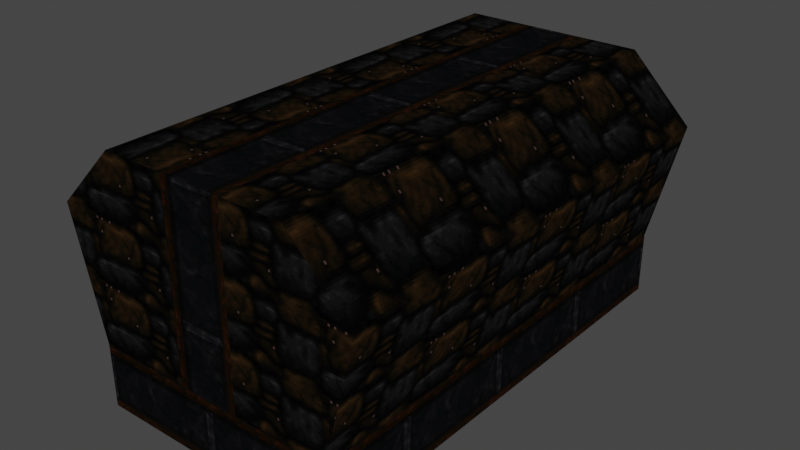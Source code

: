 # Source: c3l01f.blend  (saved by Blender 3.6.13; exported with 4.5.12 LTS)
import bpy
from mathutils import Matrix  # noqa: F401  (used for matrix-valued properties, if any)

bpy.ops.wm.read_factory_settings(use_empty=True)
scene = bpy.context.scene
scene.name = 'Scene'

# ---- collections
col_collection = bpy.data.collections.new('Collection'); scene.collection.children.link(col_collection)
col_c3l01a = bpy.data.collections.new('c3l01a'); scene.collection.children.link(col_c3l01a)
col_c3l01b = bpy.data.collections.new('c3l01b'); scene.collection.children.link(col_c3l01b)
col_c3l01c = bpy.data.collections.new('c3l01c'); scene.collection.children.link(col_c3l01c)
col_c3l01d = bpy.data.collections.new('c3l01d'); scene.collection.children.link(col_c3l01d)
col_c3l01e = bpy.data.collections.new('c3l01e'); scene.collection.children.link(col_c3l01e)
col_c3l01f = bpy.data.collections.new('c3l01f'); scene.collection.children.link(col_c3l01f)

# ---- images (referenced by path relative to the original .blend; pixels are not part of the script)
import os
ASSET_DIR = os.environ.get("B2B_ASSET_DIR", "")  # directory of the original .blend (textures are referenced by path, not embedded)
HERE = os.path.dirname(os.path.abspath(__file__))  # packed textures are extracted next to this script under _unpacked/

def load_image(name, relpath, width, height, colorspace="sRGB"):
    """Load a texture the original file referenced (path relative to the .blend, or extracted next to this script)."""
    p = next((c for c in (os.path.join(HERE, relpath), os.path.join(ASSET_DIR, relpath)) if relpath and os.path.exists(c)), "")
    if p:
        img = bpy.data.images.load(p, check_existing=True)
        img.name = name
    else:  # same state as the original file: an image datablock whose file is absent (Cycles renders it pink)
        img = bpy.data.images.new(name, width, height)
        img.source = "FILE"
        img.filepath = "//" + (relpath or name)
    img.colorspace_settings.name = colorspace
    return img
img_024_004 = load_image('024_004', '_unpacked/024_004.a1318128.png', 64, 32, 'sRGB')
img_019_004 = load_image('019_004', '_unpacked/019_004.d3926d77.png', 64, 32, 'sRGB')
img_019_004_emission = load_image('019_004_emission', '_unpacked/019_004_emission.5c71ef79.png', 64, 32, 'sRGB')
img_022_003 = load_image('022_003', '_unpacked/022_003.de1a7ba4.png', 64, 64, 'sRGB')

# ---- materials (node trees are filled in below, after node groups)
mat_024_004 = bpy.data.materials.new('024_004')
mat_024_004.use_backface_culling = True
mat_024_004.use_transparent_shadow = False
mat_024_004.preview_render_type = 'FLAT'
mat_024_004.diffuse_color = (0.9613, 0.9359, 0.9904, 1.0)
mat_019_004 = bpy.data.materials.new('019_004')
mat_019_004.use_backface_culling = True
mat_019_004.use_transparent_shadow = False
mat_019_004.preview_render_type = 'FLAT'
mat_019_004.diffuse_color = (0.7976, 0.9862, 0.2052, 1.0)
mat_022_003 = bpy.data.materials.new('022_003')
mat_022_003.use_backface_culling = True
mat_022_003.use_transparent_shadow = False
mat_022_003.preview_render_type = 'FLAT'
mat_022_003.diffuse_color = (0.4052, 0.681, 0.4812, 1.0)

# ---- material node trees
mat_024_004.use_nodes = True; mat_024_004.node_tree.nodes.clear()
_N = mat_024_004.node_tree.nodes; _L = mat_024_004.node_tree.links
n0 = _N.new('ShaderNodeOutputMaterial'); n0.name = 'Material Output'; n0.location = (300, 300)
n1 = _N.new('ShaderNodeBsdfDiffuse'); n1.name = 'Diffuse BSDF'; n1.location = (0, 0)
n2 = _N.new('ShaderNodeTexImage'); n2.name = 'Image Texture'; n2.location = (-256, 300)
n2.image = img_024_004
n2.interpolation = 'Closest'
_L.new(n2.outputs[0], n1.inputs[0])
_L.new(n1.outputs[0], n0.inputs[0])
n0.is_active_output = True
mat_019_004.use_nodes = True; mat_019_004.node_tree.nodes.clear()
_N = mat_019_004.node_tree.nodes; _L = mat_019_004.node_tree.links
n0 = _N.new('ShaderNodeOutputMaterial'); n0.name = 'Material Output'; n0.location = (300, 300)
n1 = _N.new('ShaderNodeBsdfDiffuse'); n1.name = 'Diffuse BSDF'; n1.location = (0, 0)
n2 = _N.new('ShaderNodeTexImage'); n2.name = 'Image Texture'; n2.location = (-256, 300)
n2.image = img_019_004
n2.interpolation = 'Closest'
n3 = _N.new('ShaderNodeTexImage'); n3.name = 'Image Texture.001'; n3.location = (0, 0)
n3.image = img_019_004_emission
n3.interpolation = 'Closest'
n4 = _N.new('ShaderNodeMixShader'); n4.name = 'Mix Shader'; n4.location = (0, 0)
n5 = _N.new('ShaderNodeEmission'); n5.name = 'Emission'; n5.location = (0, 0)
_L.new(n2.outputs[0], n1.inputs[0])
_L.new(n2.outputs[0], n5.inputs[0])
_L.new(n3.outputs[0], n4.inputs[0])
_L.new(n1.outputs[0], n4.inputs[1])
_L.new(n5.outputs[0], n4.inputs[2])
_L.new(n4.outputs[0], n0.inputs[0])
n0.is_active_output = True
mat_022_003.use_nodes = True; mat_022_003.node_tree.nodes.clear()
_N = mat_022_003.node_tree.nodes; _L = mat_022_003.node_tree.links
n0 = _N.new('ShaderNodeOutputMaterial'); n0.name = 'Material Output'; n0.location = (300, 300)
n1 = _N.new('ShaderNodeBsdfDiffuse'); n1.name = 'Diffuse BSDF'; n1.location = (0, 0)
n2 = _N.new('ShaderNodeTexImage'); n2.name = 'Image Texture'; n2.location = (-256, 300)
n2.image = img_022_003
n2.interpolation = 'Closest'
_L.new(n2.outputs[0], n1.inputs[0])
_L.new(n1.outputs[0], n0.inputs[0])
n0.is_active_output = True

# ---- world
world_world = bpy.data.worlds.new('World'); scene.world = world_world
world_world.use_nodes = True; world_world.node_tree.nodes.clear()
_N = world_world.node_tree.nodes; _L = world_world.node_tree.links
n0 = _N.new('ShaderNodeOutputWorld'); n0.name = 'World Output'; n0.location = (300, 300)
n1 = _N.new('ShaderNodeBackground'); n1.name = 'Background'; n1.location = (10, 300)
n1.inputs[0].default_value = (0.05088, 0.05088, 0.05088, 1.0)
_L.new(n1.outputs[0], n0.inputs[0])
n0.is_active_output = True
world_world.color = (0.05088, 0.05088, 0.05088)
world_world.use_sun_shadow = False
world_world.sun_shadow_jitter_overblur = 0.0

# ---- meshes
me_bsp_model_0_005 = bpy.data.meshes.new('bsp_model_0.005')
me_bsp_model_0_005.from_pydata([(64.0, 16.0, 0.0), (192.0, 16.0, 0.0), (192.0, 16.0, 32.0), (144.0, 16.0, 32.0), (112.0, 16.0, 32.0), (64.0, 16.0, 32.0), (112.0, 16.0, 128.0), (144.0, 16.0, 128.0), (48.0, 16.0, 96.0), (80.0, 16.0, 128.0), (208.0, 16.0, 96.0), (176.0, 16.0, 128.0), (64.0, 256.0, 0.0), (192.0, 256.0, 0.0), (64.0, 256.0, 32.0), (48.0, 256.0, 96.0), (112.0, 256.0, 128.0), (80.0, 256.0, 128.0), (176.0, 256.0, 128.0), (144.0, 256.0, 128.0), (192.0, 256.0, 32.0), (208.0, 256.0, 96.0)], [], [(5, 4, 3, 2, 1, 0), (7, 3, 4, 6), (9, 6, 4, 5, 8), (7, 11, 10, 2, 3), (0, 1, 13, 12), (15, 8, 5, 14), (6, 9, 17, 16), (11, 7, 19, 18), (7, 6, 16, 19), (17, 9, 8, 15), (21, 20, 2, 10), (20, 13, 1, 2), (18, 21, 10, 11), (14, 5, 0, 12)])
me_bsp_model_0_005.polygons.foreach_set('material_index', [0, 0, 1, 1, 2, 1, 1, 1, 0, 1, 1, 0, 1, 0])
_uv = me_bsp_model_0_005.uv_layers.new(name='Float2')
_uv.uv.foreach_set('vector', [1.0, 1.0, 1.75, 1.0, 2.25, 1.0, 3.0, 1.0, 3.0, 0.0, 1.0, 0.0, 2.0, -5.0, 0.5, -5.0, 0.5, -4.0, 2.0, -4.0, 1.25, 4.0, 1.75, 4.0, 1.75, 1.0, 1.0, 1.0, 0.75, 3.0, 2.25, 4.0, 2.75, 4.0, 3.25, 3.0, 3.0, 1.0, 2.25, 1.0, 1.0, 0.25, 3.0, 0.25, 3.0, 4.0, 1.0, 4.0, 4.0, 3.0, 0.25, 3.0, 0.25, 1.0, 4.0, 1.0, -0.5625, 4.0, -0.5625, 3.0, -4.312, 3.0, -4.312, 4.0, 0.25, -4.0, 0.25, -3.0, 4.0, -3.0, 4.0, -4.0, 0.25, -4.0, 0.25, -3.0, 4.0, -3.0, 4.0, -4.0, -3.312, 1.0, 0.4375, 1.0, 0.4375, 0.0, -3.312, 0.0, 4.0, 3.0, 4.0, 1.0, 0.25, 1.0, 0.25, 3.0, 4.0, 1.0, 4.0, 0.0, 0.25, 0.0, 0.25, 1.0, 5.0, -7.0, 5.0, -8.0, 1.25, -8.0, 1.25, -7.0, 4.0, 1.0, 0.25, 1.0, 0.25, 0.0, 4.0, 0.0])
me_bsp_model_0_005.materials.append(mat_024_004)
me_bsp_model_0_005.materials.append(mat_019_004)
me_bsp_model_0_005.materials.append(mat_022_003)
me_bsp_model_0_005.update()

# ---- objects
ob_bsp_model_0 = bpy.data.objects.new('bsp_model_0', me_bsp_model_0_005)

# ---- transforms, parenting, visibility, modifiers, constraints
ob_bsp_model_0.location = (0.0, 0.0, 0.0)
ob_bsp_model_0.scale = (0.03125, 0.03125, 0.03125)

# ---- collection membership
col_c3l01f.objects.link(ob_bsp_model_0)

# ---- scene / render settings (as saved in the file)
scene.frame_start = 1; scene.frame_end = 250; scene.frame_set(2)
scene.render.engine = 'BLENDER_EEVEE_NEXT'
scene.cycles.sampling_pattern = 'TABULATED_SOBOL'
scene.view_settings.view_transform = 'Filmic'
bpy.context.view_layer.update()

# ---- added for rendering (the .blend has no active camera): camera
cam_auto = bpy.data.cameras.new('AutoCamera')
cam_auto.lens = 50.0
cam_auto.sensor_width = 36.0
cam_auto.clip_end = 1000.0
ob_auto_camera = bpy.data.objects.new('AutoCamera', cam_auto)
scene.collection.objects.link(ob_auto_camera)
ob_auto_camera.location = (13.1241, -6.69897, 9.29931)
ob_auto_camera.rotation_euler = (1.09748, -7.21219e-08, 0.694738)
scene.camera = ob_auto_camera
bpy.context.view_layer.update()
